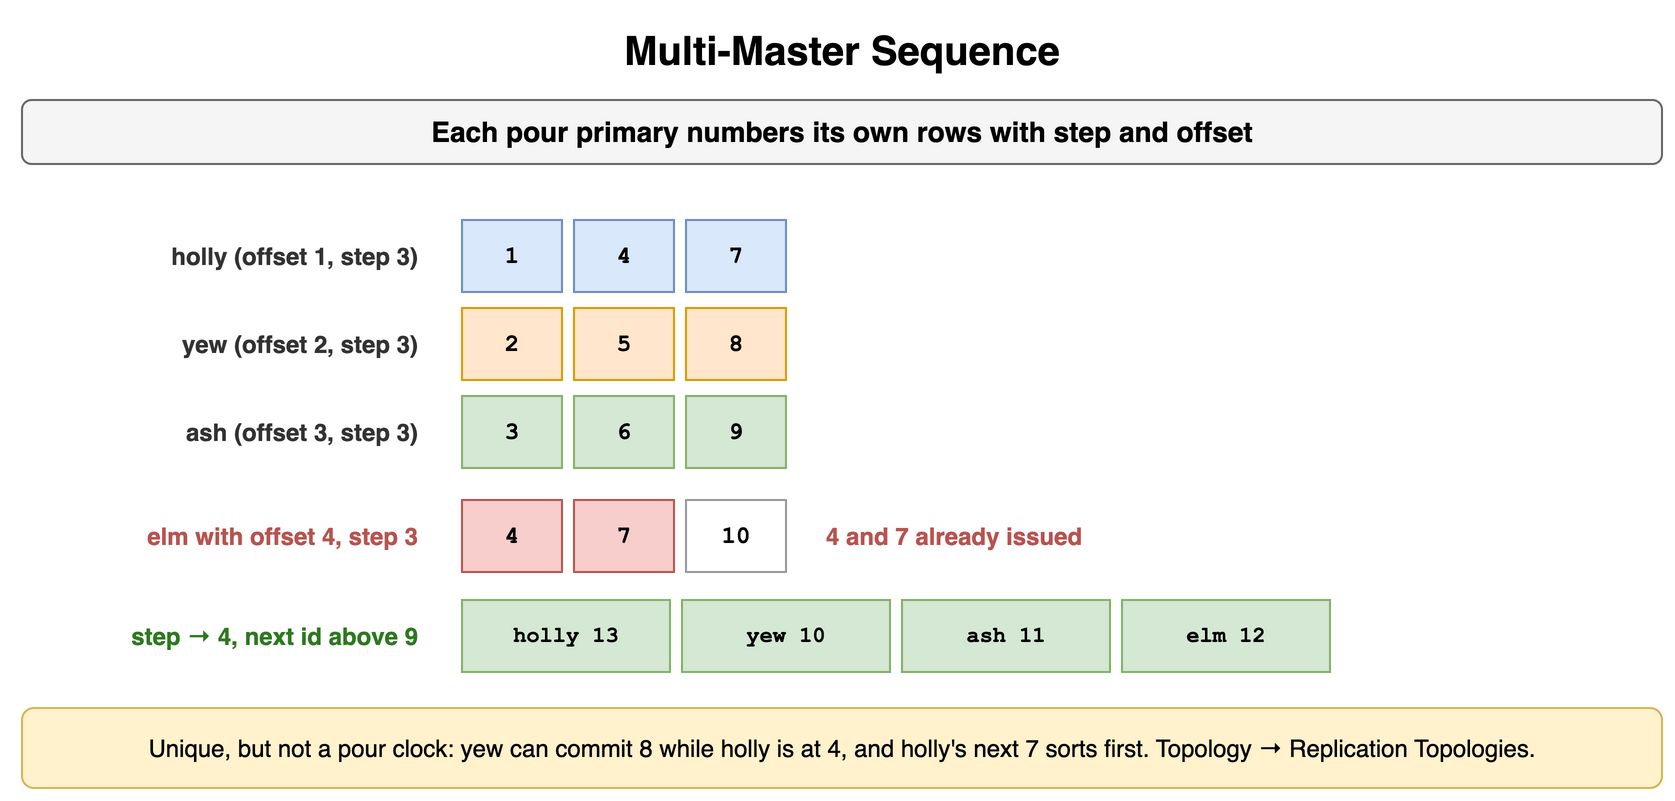

The diagram above was exported from draw.io. Its source (the exported page's mxGraphModel, read from the mxfile embedded in the PNG):
<mxGraphModel dx="900" dy="408" grid="1" gridSize="10" guides="1" tooltips="1" connect="1" arrows="1" fold="1" page="1" pageScale="1" pageWidth="900" pageHeight="408" math="0" shadow="0">
  <root>
    <mxCell id="0" />
    <mxCell id="1" parent="0" />
    <mxCell id="f1" value="Multi-Master Sequence" style="text;html=1;align=center;verticalAlign=middle;whiteSpace=wrap;fontSize=20;fontStyle=1;" vertex="1" parent="1">
      <mxGeometry x="40" y="10" width="820" height="30" as="geometry" />
    </mxCell>
    <mxCell id="f2" value="Each pour primary numbers its own rows with step and offset" style="rounded=1;whiteSpace=wrap;html=1;fillColor=#f5f5f5;strokeColor=#666666;fontStyle=1;fontSize=14;" vertex="1" parent="1">
      <mxGeometry x="40" y="50" width="820" height="32" as="geometry" />
    </mxCell>
    <mxCell id="f3" value="holly (offset 1, step 3)" style="text;html=1;whiteSpace=wrap;fontSize=11;align=right;verticalAlign=middle;fontSize=12;fontColor=#333333;fontStyle=1;" vertex="1" parent="1">
      <mxGeometry x="40" y="110" width="200" height="36" as="geometry" />
    </mxCell>
    <mxCell id="f4" value="1" style="rounded=0;whiteSpace=wrap;html=1;fontFamily=Courier New;fontStyle=1;fontSize=13;fillColor=#dae8fc;strokeColor=#6c8ebf;fontSize=12;" vertex="1" parent="1">
      <mxGeometry x="260" y="110" width="50" height="36" as="geometry" />
    </mxCell>
    <mxCell id="f5" value="4" style="rounded=0;whiteSpace=wrap;html=1;fontFamily=Courier New;fontStyle=1;fontSize=13;fillColor=#dae8fc;strokeColor=#6c8ebf;fontSize=12;" vertex="1" parent="1">
      <mxGeometry x="316" y="110" width="50" height="36" as="geometry" />
    </mxCell>
    <mxCell id="f6" value="7" style="rounded=0;whiteSpace=wrap;html=1;fontFamily=Courier New;fontStyle=1;fontSize=13;fillColor=#dae8fc;strokeColor=#6c8ebf;fontSize=12;" vertex="1" parent="1">
      <mxGeometry x="372" y="110" width="50" height="36" as="geometry" />
    </mxCell>
    <mxCell id="f7" value="yew (offset 2, step 3)" style="text;html=1;whiteSpace=wrap;fontSize=11;align=right;verticalAlign=middle;fontSize=12;fontColor=#333333;fontStyle=1;" vertex="1" parent="1">
      <mxGeometry x="40" y="154" width="200" height="36" as="geometry" />
    </mxCell>
    <mxCell id="f8" value="2" style="rounded=0;whiteSpace=wrap;html=1;fontFamily=Courier New;fontStyle=1;fontSize=13;fillColor=#ffe6cc;strokeColor=#d79b00;fontSize=12;" vertex="1" parent="1">
      <mxGeometry x="260" y="154" width="50" height="36" as="geometry" />
    </mxCell>
    <mxCell id="f9" value="5" style="rounded=0;whiteSpace=wrap;html=1;fontFamily=Courier New;fontStyle=1;fontSize=13;fillColor=#ffe6cc;strokeColor=#d79b00;fontSize=12;" vertex="1" parent="1">
      <mxGeometry x="316" y="154" width="50" height="36" as="geometry" />
    </mxCell>
    <mxCell id="f10" value="8" style="rounded=0;whiteSpace=wrap;html=1;fontFamily=Courier New;fontStyle=1;fontSize=13;fillColor=#ffe6cc;strokeColor=#d79b00;fontSize=12;" vertex="1" parent="1">
      <mxGeometry x="372" y="154" width="50" height="36" as="geometry" />
    </mxCell>
    <mxCell id="f11" value="ash (offset 3, step 3)" style="text;html=1;whiteSpace=wrap;fontSize=11;align=right;verticalAlign=middle;fontSize=12;fontColor=#333333;fontStyle=1;" vertex="1" parent="1">
      <mxGeometry x="40" y="198" width="200" height="36" as="geometry" />
    </mxCell>
    <mxCell id="f12" value="3" style="rounded=0;whiteSpace=wrap;html=1;fontFamily=Courier New;fontStyle=1;fontSize=13;fillColor=#d5e8d4;strokeColor=#82b366;fontSize=12;" vertex="1" parent="1">
      <mxGeometry x="260" y="198" width="50" height="36" as="geometry" />
    </mxCell>
    <mxCell id="f13" value="6" style="rounded=0;whiteSpace=wrap;html=1;fontFamily=Courier New;fontStyle=1;fontSize=13;fillColor=#d5e8d4;strokeColor=#82b366;fontSize=12;" vertex="1" parent="1">
      <mxGeometry x="316" y="198" width="50" height="36" as="geometry" />
    </mxCell>
    <mxCell id="f14" value="9" style="rounded=0;whiteSpace=wrap;html=1;fontFamily=Courier New;fontStyle=1;fontSize=13;fillColor=#d5e8d4;strokeColor=#82b366;fontSize=12;" vertex="1" parent="1">
      <mxGeometry x="372" y="198" width="50" height="36" as="geometry" />
    </mxCell>
    <mxCell id="f15" value="elm with offset 4, step 3" style="text;html=1;whiteSpace=wrap;fontSize=11;align=right;verticalAlign=middle;fontSize=12;fontColor=#b85450;fontStyle=1;" vertex="1" parent="1">
      <mxGeometry x="40" y="250" width="200" height="36" as="geometry" />
    </mxCell>
    <mxCell id="f16" value="4" style="rounded=0;whiteSpace=wrap;html=1;fontFamily=Courier New;fontStyle=1;fontSize=13;fillColor=#f8cecc;strokeColor=#b85450;fontSize=12;" vertex="1" parent="1">
      <mxGeometry x="260" y="250" width="50" height="36" as="geometry" />
    </mxCell>
    <mxCell id="f17" value="7" style="rounded=0;whiteSpace=wrap;html=1;fontFamily=Courier New;fontStyle=1;fontSize=13;fillColor=#f8cecc;strokeColor=#b85450;fontSize=12;" vertex="1" parent="1">
      <mxGeometry x="316" y="250" width="50" height="36" as="geometry" />
    </mxCell>
    <mxCell id="f18" value="10" style="rounded=0;whiteSpace=wrap;html=1;fontFamily=Courier New;fontStyle=1;fontSize=13;fillColor=#ffffff;strokeColor=#999999;fontSize=12;" vertex="1" parent="1">
      <mxGeometry x="372" y="250" width="50" height="36" as="geometry" />
    </mxCell>
    <mxCell id="f19" value="4 and 7 already issued" style="text;html=1;whiteSpace=wrap;fontSize=11;align=left;verticalAlign=middle;fontSize=12;fontColor=#b85450;fontStyle=1;" vertex="1" parent="1">
      <mxGeometry x="440" y="250" width="200" height="36" as="geometry" />
    </mxCell>
    <mxCell id="f20" value="step → 4, next id above 9" style="text;html=1;whiteSpace=wrap;fontSize=11;align=right;verticalAlign=middle;fontSize=12;fontColor=#2d7a1f;fontStyle=1;" vertex="1" parent="1">
      <mxGeometry x="40" y="300" width="200" height="36" as="geometry" />
    </mxCell>
    <mxCell id="f21" value="holly 13" style="rounded=0;whiteSpace=wrap;html=1;fontFamily=Courier New;fontStyle=1;fontSize=13;fillColor=#d5e8d4;strokeColor=#82b366;fontSize=11;" vertex="1" parent="1">
      <mxGeometry x="260" y="300" width="104" height="36" as="geometry" />
    </mxCell>
    <mxCell id="f22" value="yew 10" style="rounded=0;whiteSpace=wrap;html=1;fontFamily=Courier New;fontStyle=1;fontSize=13;fillColor=#d5e8d4;strokeColor=#82b366;fontSize=11;" vertex="1" parent="1">
      <mxGeometry x="370" y="300" width="104" height="36" as="geometry" />
    </mxCell>
    <mxCell id="f23" value="ash 11" style="rounded=0;whiteSpace=wrap;html=1;fontFamily=Courier New;fontStyle=1;fontSize=13;fillColor=#d5e8d4;strokeColor=#82b366;fontSize=11;" vertex="1" parent="1">
      <mxGeometry x="480" y="300" width="104" height="36" as="geometry" />
    </mxCell>
    <mxCell id="f24" value="elm 12" style="rounded=0;whiteSpace=wrap;html=1;fontFamily=Courier New;fontStyle=1;fontSize=13;fillColor=#d5e8d4;strokeColor=#82b366;fontSize=11;" vertex="1" parent="1">
      <mxGeometry x="590" y="300" width="104" height="36" as="geometry" />
    </mxCell>
    <mxCell id="f25" value="Unique, but not a pour clock: yew can commit 8 while holly is at 4, and holly's next 7 sorts first. Topology → Replication Topologies." style="rounded=1;whiteSpace=wrap;html=1;fillColor=#fff2cc;strokeColor=#d6b656;fontSize=12;align=center;" vertex="1" parent="1">
      <mxGeometry x="40" y="354" width="820" height="40" as="geometry" />
    </mxCell>
  </root>
</mxGraphModel>